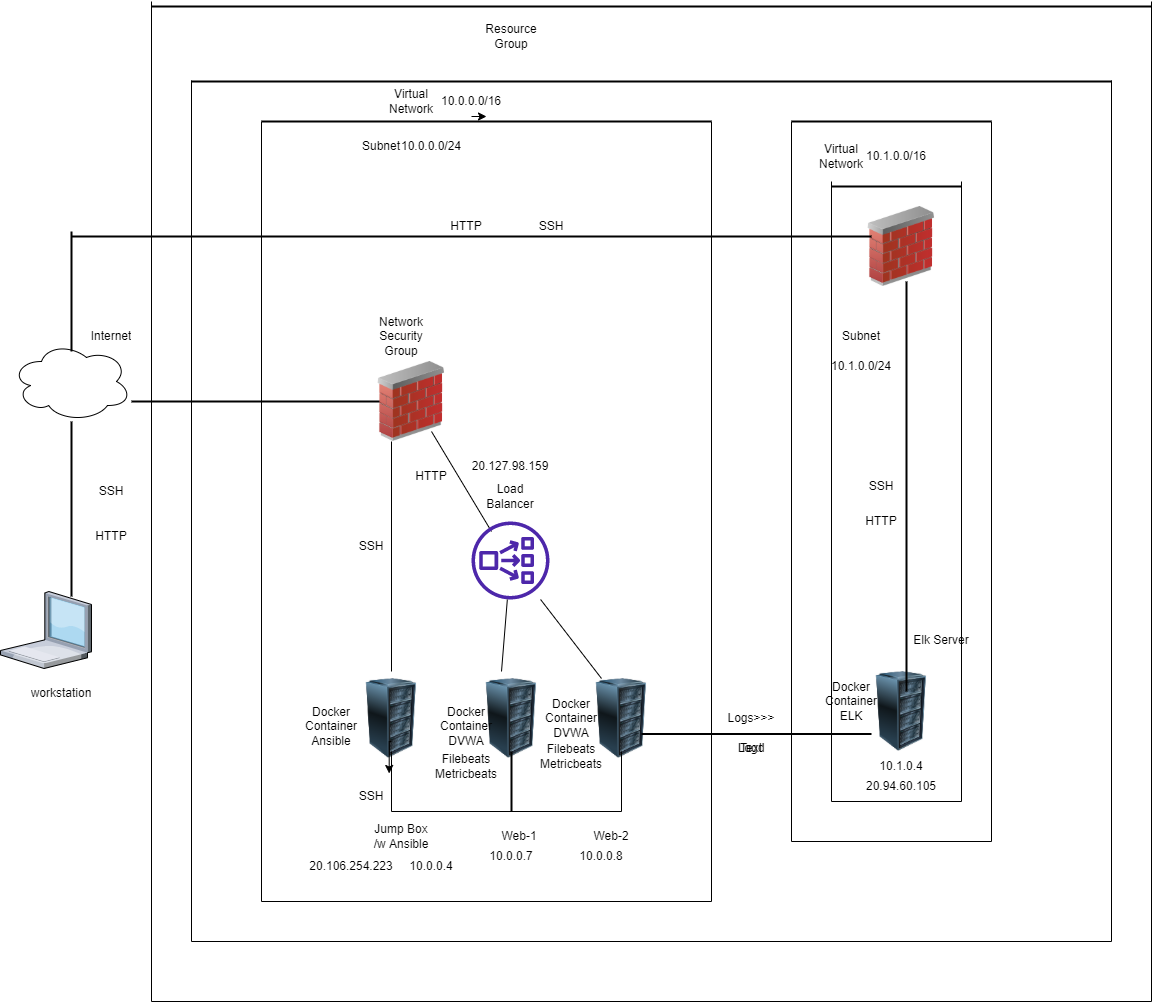

The diagram above was exported from draw.io. Its source (the exported page's mxGraphModel, read from the mxfile embedded in the PNG):
<mxGraphModel dx="2272" dy="1928" grid="1" gridSize="10" guides="1" tooltips="1" connect="1" arrows="1" fold="1" page="1" pageScale="1" pageWidth="850" pageHeight="1100" math="0" shadow="0">
  <root>
    <mxCell id="0" />
    <mxCell id="1" parent="0" />
    <mxCell id="kOWQc3fW0SxcHAQqLBLT-1" value="" style="verticalLabelPosition=bottom;sketch=0;aspect=fixed;html=1;verticalAlign=top;strokeColor=none;align=center;outlineConnect=0;shape=mxgraph.citrix.laptop_1;" vertex="1" parent="1">
      <mxGeometry x="-71" y="590" width="91" height="77" as="geometry" />
    </mxCell>
    <UserObject label="workstation" placeholders="1" name="Variable" id="kOWQc3fW0SxcHAQqLBLT-2">
      <mxCell style="text;html=1;strokeColor=none;fillColor=none;align=center;verticalAlign=middle;whiteSpace=wrap;overflow=hidden;" vertex="1" parent="1">
        <mxGeometry x="-50" y="682" width="80" height="20" as="geometry" />
      </mxCell>
    </UserObject>
    <mxCell id="kOWQc3fW0SxcHAQqLBLT-3" value="" style="line;strokeWidth=2;direction=south;html=1;" vertex="1" parent="1">
      <mxGeometry x="-5" y="420" width="10" height="175" as="geometry" />
    </mxCell>
    <mxCell id="kOWQc3fW0SxcHAQqLBLT-4" value="" style="ellipse;shape=cloud;whiteSpace=wrap;html=1;" vertex="1" parent="1">
      <mxGeometry x="-60" y="340" width="120" height="80" as="geometry" />
    </mxCell>
    <UserObject label="Internet" placeholders="1" name="Variable" id="kOWQc3fW0SxcHAQqLBLT-5">
      <mxCell style="text;html=1;strokeColor=none;fillColor=none;align=center;verticalAlign=middle;whiteSpace=wrap;overflow=hidden;" vertex="1" parent="1">
        <mxGeometry y="325" width="80" height="20" as="geometry" />
      </mxCell>
    </UserObject>
    <mxCell id="kOWQc3fW0SxcHAQqLBLT-6" value="" style="line;strokeWidth=2;html=1;" vertex="1" parent="1">
      <mxGeometry x="60" y="395" width="250" height="10" as="geometry" />
    </mxCell>
    <mxCell id="kOWQc3fW0SxcHAQqLBLT-7" value="" style="image;html=1;image=img/lib/clip_art/networking/Firewall_02_128x128.png" vertex="1" parent="1">
      <mxGeometry x="300" y="360" width="80" height="80" as="geometry" />
    </mxCell>
    <mxCell id="kOWQc3fW0SxcHAQqLBLT-9" value="Network Security Group" style="text;html=1;strokeColor=none;fillColor=none;align=center;verticalAlign=middle;whiteSpace=wrap;rounded=0;" vertex="1" parent="1">
      <mxGeometry x="300" y="320" width="60" height="30" as="geometry" />
    </mxCell>
    <mxCell id="kOWQc3fW0SxcHAQqLBLT-10" value="" style="endArrow=none;html=1;rounded=0;" edge="1" parent="1">
      <mxGeometry width="50" height="50" relative="1" as="geometry">
        <mxPoint x="420" y="530" as="sourcePoint" />
        <mxPoint x="360" y="430" as="targetPoint" />
      </mxGeometry>
    </mxCell>
    <mxCell id="kOWQc3fW0SxcHAQqLBLT-12" value="" style="sketch=0;outlineConnect=0;fontColor=#232F3E;gradientColor=none;fillColor=#4D27AA;strokeColor=none;dashed=0;verticalLabelPosition=bottom;verticalAlign=top;align=center;html=1;fontSize=12;fontStyle=0;aspect=fixed;pointerEvents=1;shape=mxgraph.aws4.network_load_balancer;" vertex="1" parent="1">
      <mxGeometry x="400" y="520" width="78" height="78" as="geometry" />
    </mxCell>
    <mxCell id="kOWQc3fW0SxcHAQqLBLT-13" value="Load Balancer" style="text;html=1;strokeColor=none;fillColor=none;align=center;verticalAlign=middle;whiteSpace=wrap;rounded=0;" vertex="1" parent="1">
      <mxGeometry x="409" y="480" width="60" height="30" as="geometry" />
    </mxCell>
    <mxCell id="kOWQc3fW0SxcHAQqLBLT-14" value="SSH" style="text;html=1;strokeColor=none;fillColor=none;align=center;verticalAlign=middle;whiteSpace=wrap;rounded=0;" vertex="1" parent="1">
      <mxGeometry x="10" y="475" width="60" height="30" as="geometry" />
    </mxCell>
    <mxCell id="kOWQc3fW0SxcHAQqLBLT-15" value="HTTP" style="text;html=1;strokeColor=none;fillColor=none;align=center;verticalAlign=middle;whiteSpace=wrap;rounded=0;" vertex="1" parent="1">
      <mxGeometry x="10" y="520" width="60" height="30" as="geometry" />
    </mxCell>
    <mxCell id="kOWQc3fW0SxcHAQqLBLT-16" value="HTTP" style="text;html=1;strokeColor=none;fillColor=none;align=center;verticalAlign=middle;whiteSpace=wrap;rounded=0;" vertex="1" parent="1">
      <mxGeometry x="330" y="460" width="60" height="30" as="geometry" />
    </mxCell>
    <mxCell id="kOWQc3fW0SxcHAQqLBLT-21" value="" style="image;html=1;image=img/lib/clip_art/computers/Server_Rack_128x128.png" vertex="1" parent="1">
      <mxGeometry x="280" y="677" width="80" height="80" as="geometry" />
    </mxCell>
    <mxCell id="kOWQc3fW0SxcHAQqLBLT-22" value="" style="endArrow=none;html=1;rounded=0;entryX=0.25;entryY=1;entryDx=0;entryDy=0;" edge="1" parent="1" target="kOWQc3fW0SxcHAQqLBLT-7">
      <mxGeometry width="50" height="50" relative="1" as="geometry">
        <mxPoint x="320" y="670" as="sourcePoint" />
        <mxPoint x="450" y="490" as="targetPoint" />
      </mxGeometry>
    </mxCell>
    <mxCell id="kOWQc3fW0SxcHAQqLBLT-23" value="SSH" style="text;html=1;strokeColor=none;fillColor=none;align=center;verticalAlign=middle;whiteSpace=wrap;rounded=0;" vertex="1" parent="1">
      <mxGeometry x="270" y="530" width="60" height="30" as="geometry" />
    </mxCell>
    <mxCell id="kOWQc3fW0SxcHAQqLBLT-24" value="Jump Box /w Ansible" style="text;html=1;strokeColor=none;fillColor=none;align=center;verticalAlign=middle;whiteSpace=wrap;rounded=0;" vertex="1" parent="1">
      <mxGeometry x="300" y="820" width="60" height="30" as="geometry" />
    </mxCell>
    <mxCell id="kOWQc3fW0SxcHAQqLBLT-26" value="" style="image;html=1;image=img/lib/clip_art/computers/Server_Rack_128x128.png" vertex="1" parent="1">
      <mxGeometry x="400" y="677" width="80" height="80" as="geometry" />
    </mxCell>
    <mxCell id="kOWQc3fW0SxcHAQqLBLT-27" value="" style="image;html=1;image=img/lib/clip_art/computers/Server_Rack_128x128.png" vertex="1" parent="1">
      <mxGeometry x="510" y="677" width="80" height="80" as="geometry" />
    </mxCell>
    <mxCell id="kOWQc3fW0SxcHAQqLBLT-30" style="edgeStyle=orthogonalEdgeStyle;rounded=0;orthogonalLoop=1;jettySize=auto;html=1;exitX=0.5;exitY=1;exitDx=0;exitDy=0;" edge="1" parent="1">
      <mxGeometry relative="1" as="geometry">
        <mxPoint x="448" y="820" as="sourcePoint" />
        <mxPoint x="448" y="820" as="targetPoint" />
      </mxGeometry>
    </mxCell>
    <mxCell id="kOWQc3fW0SxcHAQqLBLT-31" style="edgeStyle=orthogonalEdgeStyle;rounded=0;orthogonalLoop=1;jettySize=auto;html=1;exitX=0;exitY=0;exitDx=0;exitDy=0;entryX=-0.009;entryY=0.4;entryDx=0;entryDy=0;entryPerimeter=0;" edge="1" parent="1">
      <mxGeometry relative="1" as="geometry">
        <mxPoint x="320" y="740" as="sourcePoint" />
        <mxPoint x="317.6959999999999" y="772" as="targetPoint" />
      </mxGeometry>
    </mxCell>
    <mxCell id="kOWQc3fW0SxcHAQqLBLT-32" value="" style="shape=partialRectangle;whiteSpace=wrap;html=1;bottom=1;right=1;left=1;top=0;fillColor=none;routingCenterX=-0.5;" vertex="1" parent="1">
      <mxGeometry x="320" y="750" width="230" height="60" as="geometry" />
    </mxCell>
    <mxCell id="kOWQc3fW0SxcHAQqLBLT-33" value="" style="line;strokeWidth=2;direction=south;html=1;" vertex="1" parent="1">
      <mxGeometry x="435" y="750" width="10" height="60" as="geometry" />
    </mxCell>
    <mxCell id="kOWQc3fW0SxcHAQqLBLT-34" value="Web-1" style="text;html=1;strokeColor=none;fillColor=none;align=center;verticalAlign=middle;whiteSpace=wrap;rounded=0;" vertex="1" parent="1">
      <mxGeometry x="418" y="820" width="60" height="30" as="geometry" />
    </mxCell>
    <mxCell id="kOWQc3fW0SxcHAQqLBLT-35" value="Web-2" style="text;html=1;strokeColor=none;fillColor=none;align=center;verticalAlign=middle;whiteSpace=wrap;rounded=0;" vertex="1" parent="1">
      <mxGeometry x="510" y="820" width="60" height="30" as="geometry" />
    </mxCell>
    <mxCell id="kOWQc3fW0SxcHAQqLBLT-36" value="" style="image;html=1;image=img/lib/clip_art/computers/Server_Rack_128x128.png" vertex="1" parent="1">
      <mxGeometry x="790" y="670" width="80" height="80" as="geometry" />
    </mxCell>
    <mxCell id="kOWQc3fW0SxcHAQqLBLT-37" value="Elk Server" style="text;html=1;strokeColor=none;fillColor=none;align=center;verticalAlign=middle;whiteSpace=wrap;rounded=0;" vertex="1" parent="1">
      <mxGeometry x="840" y="623.5" width="60" height="30" as="geometry" />
    </mxCell>
    <mxCell id="kOWQc3fW0SxcHAQqLBLT-39" value="" style="image;html=1;image=img/lib/clip_art/networking/Firewall_02_128x128.png" vertex="1" parent="1">
      <mxGeometry x="790" y="205" width="80" height="80" as="geometry" />
    </mxCell>
    <mxCell id="kOWQc3fW0SxcHAQqLBLT-41" value="" style="line;strokeWidth=2;direction=south;html=1;" vertex="1" parent="1">
      <mxGeometry x="830" y="280" width="10" height="410" as="geometry" />
    </mxCell>
    <mxCell id="kOWQc3fW0SxcHAQqLBLT-45" value="" style="line;strokeWidth=2;html=1;" vertex="1" parent="1">
      <mxGeometry y="230" width="800" height="10" as="geometry" />
    </mxCell>
    <mxCell id="kOWQc3fW0SxcHAQqLBLT-46" value="" style="line;strokeWidth=2;direction=south;html=1;" vertex="1" parent="1">
      <mxGeometry x="-5" y="230" width="10" height="120" as="geometry" />
    </mxCell>
    <mxCell id="kOWQc3fW0SxcHAQqLBLT-47" value="HTTP" style="text;html=1;strokeColor=none;fillColor=none;align=center;verticalAlign=middle;whiteSpace=wrap;rounded=0;" vertex="1" parent="1">
      <mxGeometry x="365" y="210" width="60" height="30" as="geometry" />
    </mxCell>
    <mxCell id="kOWQc3fW0SxcHAQqLBLT-49" value="" style="endArrow=none;html=1;rounded=0;" edge="1" parent="1" target="kOWQc3fW0SxcHAQqLBLT-12">
      <mxGeometry width="50" height="50" relative="1" as="geometry">
        <mxPoint x="430" y="670" as="sourcePoint" />
        <mxPoint x="430" y="600" as="targetPoint" />
      </mxGeometry>
    </mxCell>
    <mxCell id="kOWQc3fW0SxcHAQqLBLT-50" value="" style="endArrow=none;html=1;rounded=0;exitX=0.25;exitY=0;exitDx=0;exitDy=0;" edge="1" parent="1" source="kOWQc3fW0SxcHAQqLBLT-27" target="kOWQc3fW0SxcHAQqLBLT-12">
      <mxGeometry width="50" height="50" relative="1" as="geometry">
        <mxPoint x="530" y="670" as="sourcePoint" />
        <mxPoint x="450" y="470" as="targetPoint" />
      </mxGeometry>
    </mxCell>
    <mxCell id="kOWQc3fW0SxcHAQqLBLT-64" value="" style="shape=partialRectangle;whiteSpace=wrap;html=1;bottom=1;right=1;left=1;top=0;fillColor=none;routingCenterX=-0.5;" vertex="1" parent="1">
      <mxGeometry x="190" y="120" width="450" height="780" as="geometry" />
    </mxCell>
    <mxCell id="kOWQc3fW0SxcHAQqLBLT-66" value="" style="line;strokeWidth=2;html=1;" vertex="1" parent="1">
      <mxGeometry x="190" y="10" width="450" height="220" as="geometry" />
    </mxCell>
    <mxCell id="kOWQc3fW0SxcHAQqLBLT-67" value="Resource Group" style="text;html=1;strokeColor=none;fillColor=none;align=center;verticalAlign=middle;whiteSpace=wrap;rounded=0;" vertex="1" parent="1">
      <mxGeometry x="410" y="20" width="60" height="30" as="geometry" />
    </mxCell>
    <mxCell id="kOWQc3fW0SxcHAQqLBLT-68" value="Subnet" style="text;html=1;strokeColor=none;fillColor=none;align=center;verticalAlign=middle;whiteSpace=wrap;rounded=0;" vertex="1" parent="1">
      <mxGeometry x="280" y="130" width="60" height="30" as="geometry" />
    </mxCell>
    <mxCell id="kOWQc3fW0SxcHAQqLBLT-69" value="" style="shape=partialRectangle;whiteSpace=wrap;html=1;bottom=1;right=1;left=1;top=0;fillColor=none;routingCenterX=-0.5;" vertex="1" parent="1">
      <mxGeometry x="720" y="120" width="200" height="720" as="geometry" />
    </mxCell>
    <mxCell id="kOWQc3fW0SxcHAQqLBLT-70" value="" style="line;strokeWidth=2;html=1;" vertex="1" parent="1">
      <mxGeometry x="720" y="115" width="200" height="10" as="geometry" />
    </mxCell>
    <mxCell id="kOWQc3fW0SxcHAQqLBLT-76" value="Virtual Network" style="text;html=1;strokeColor=none;fillColor=none;align=center;verticalAlign=middle;whiteSpace=wrap;rounded=0;" vertex="1" parent="1">
      <mxGeometry x="310" y="85" width="60" height="30" as="geometry" />
    </mxCell>
    <mxCell id="kOWQc3fW0SxcHAQqLBLT-77" value="10.0.0.0/16" style="text;html=1;strokeColor=none;fillColor=none;align=center;verticalAlign=middle;whiteSpace=wrap;rounded=0;" vertex="1" parent="1">
      <mxGeometry x="370" y="85" width="60" height="30" as="geometry" />
    </mxCell>
    <mxCell id="kOWQc3fW0SxcHAQqLBLT-78" style="edgeStyle=orthogonalEdgeStyle;rounded=0;orthogonalLoop=1;jettySize=auto;html=1;exitX=0.5;exitY=1;exitDx=0;exitDy=0;entryX=0.75;entryY=1;entryDx=0;entryDy=0;" edge="1" parent="1" source="kOWQc3fW0SxcHAQqLBLT-77" target="kOWQc3fW0SxcHAQqLBLT-77">
      <mxGeometry relative="1" as="geometry" />
    </mxCell>
    <mxCell id="kOWQc3fW0SxcHAQqLBLT-79" value="10.0.0.0/24" style="text;html=1;strokeColor=none;fillColor=none;align=center;verticalAlign=middle;whiteSpace=wrap;rounded=0;" vertex="1" parent="1">
      <mxGeometry x="330" y="130" width="60" height="30" as="geometry" />
    </mxCell>
    <mxCell id="kOWQc3fW0SxcHAQqLBLT-82" value="" style="shape=partialRectangle;whiteSpace=wrap;html=1;bottom=1;right=1;left=1;top=0;fillColor=none;routingCenterX=-0.5;" vertex="1" parent="1">
      <mxGeometry x="760" y="180" width="130" height="620" as="geometry" />
    </mxCell>
    <mxCell id="kOWQc3fW0SxcHAQqLBLT-83" value="" style="line;strokeWidth=2;html=1;" vertex="1" parent="1">
      <mxGeometry x="760" y="180" width="130" height="10" as="geometry" />
    </mxCell>
    <mxCell id="kOWQc3fW0SxcHAQqLBLT-96" value="Virtual Network" style="text;html=1;strokeColor=none;fillColor=none;align=center;verticalAlign=middle;whiteSpace=wrap;rounded=0;" vertex="1" parent="1">
      <mxGeometry x="740" y="140" width="60" height="30" as="geometry" />
    </mxCell>
    <mxCell id="kOWQc3fW0SxcHAQqLBLT-98" value="10.1.0.0/16" style="text;html=1;strokeColor=none;fillColor=none;align=center;verticalAlign=middle;whiteSpace=wrap;rounded=0;" vertex="1" parent="1">
      <mxGeometry x="795" y="140" width="60" height="30" as="geometry" />
    </mxCell>
    <mxCell id="kOWQc3fW0SxcHAQqLBLT-99" value="Subnet" style="text;html=1;strokeColor=none;fillColor=none;align=center;verticalAlign=middle;whiteSpace=wrap;rounded=0;" vertex="1" parent="1">
      <mxGeometry x="760" y="320" width="60" height="30" as="geometry" />
    </mxCell>
    <mxCell id="kOWQc3fW0SxcHAQqLBLT-100" value="10.1.0.0/24" style="text;html=1;strokeColor=none;fillColor=none;align=center;verticalAlign=middle;whiteSpace=wrap;rounded=0;" vertex="1" parent="1">
      <mxGeometry x="760" y="350" width="60" height="30" as="geometry" />
    </mxCell>
    <mxCell id="kOWQc3fW0SxcHAQqLBLT-101" value="Docker Container Ansible" style="text;html=1;strokeColor=none;fillColor=none;align=center;verticalAlign=middle;whiteSpace=wrap;rounded=0;" vertex="1" parent="1">
      <mxGeometry x="230" y="710" width="60" height="30" as="geometry" />
    </mxCell>
    <mxCell id="kOWQc3fW0SxcHAQqLBLT-102" value="Docker Container DVWA" style="text;html=1;strokeColor=none;fillColor=none;align=center;verticalAlign=middle;whiteSpace=wrap;rounded=0;" vertex="1" parent="1">
      <mxGeometry x="365" y="710" width="60" height="30" as="geometry" />
    </mxCell>
    <mxCell id="kOWQc3fW0SxcHAQqLBLT-103" value="Docker Container DVWA" style="text;html=1;strokeColor=none;fillColor=none;align=center;verticalAlign=middle;whiteSpace=wrap;rounded=0;" vertex="1" parent="1">
      <mxGeometry x="470" y="702" width="60" height="30" as="geometry" />
    </mxCell>
    <mxCell id="kOWQc3fW0SxcHAQqLBLT-104" value="Docker Container ELK" style="text;html=1;strokeColor=none;fillColor=none;align=center;verticalAlign=middle;whiteSpace=wrap;rounded=0;" vertex="1" parent="1">
      <mxGeometry x="750" y="685" width="60" height="30" as="geometry" />
    </mxCell>
    <mxCell id="kOWQc3fW0SxcHAQqLBLT-106" value="20.106.254.223" style="text;html=1;strokeColor=none;fillColor=none;align=center;verticalAlign=middle;whiteSpace=wrap;rounded=0;" vertex="1" parent="1">
      <mxGeometry x="250" y="850" width="60" height="30" as="geometry" />
    </mxCell>
    <mxCell id="kOWQc3fW0SxcHAQqLBLT-107" value="10.0.0.4" style="text;html=1;strokeColor=none;fillColor=none;align=center;verticalAlign=middle;whiteSpace=wrap;rounded=0;" vertex="1" parent="1">
      <mxGeometry x="330" y="850" width="60" height="30" as="geometry" />
    </mxCell>
    <mxCell id="kOWQc3fW0SxcHAQqLBLT-108" value="10.0.0.7" style="text;html=1;strokeColor=none;fillColor=none;align=center;verticalAlign=middle;whiteSpace=wrap;rounded=0;" vertex="1" parent="1">
      <mxGeometry x="410" y="840" width="60" height="30" as="geometry" />
    </mxCell>
    <mxCell id="kOWQc3fW0SxcHAQqLBLT-109" value="10.0.0.8" style="text;html=1;strokeColor=none;fillColor=none;align=center;verticalAlign=middle;whiteSpace=wrap;rounded=0;" vertex="1" parent="1">
      <mxGeometry x="500" y="840" width="60" height="30" as="geometry" />
    </mxCell>
    <mxCell id="kOWQc3fW0SxcHAQqLBLT-110" value="20.127.98.159" style="text;html=1;strokeColor=none;fillColor=none;align=center;verticalAlign=middle;whiteSpace=wrap;rounded=0;" vertex="1" parent="1">
      <mxGeometry x="409" y="450" width="60" height="30" as="geometry" />
    </mxCell>
    <mxCell id="kOWQc3fW0SxcHAQqLBLT-111" value="SSH" style="text;html=1;strokeColor=none;fillColor=none;align=center;verticalAlign=middle;whiteSpace=wrap;rounded=0;" vertex="1" parent="1">
      <mxGeometry x="450" y="210" width="60" height="30" as="geometry" />
    </mxCell>
    <mxCell id="kOWQc3fW0SxcHAQqLBLT-113" value="SSH" style="text;html=1;strokeColor=none;fillColor=none;align=center;verticalAlign=middle;whiteSpace=wrap;rounded=0;" vertex="1" parent="1">
      <mxGeometry x="780" y="470" width="60" height="30" as="geometry" />
    </mxCell>
    <mxCell id="kOWQc3fW0SxcHAQqLBLT-115" value="HTTP" style="text;html=1;strokeColor=none;fillColor=none;align=center;verticalAlign=middle;whiteSpace=wrap;rounded=0;" vertex="1" parent="1">
      <mxGeometry x="780" y="505" width="60" height="30" as="geometry" />
    </mxCell>
    <mxCell id="kOWQc3fW0SxcHAQqLBLT-119" value="Text" style="text;html=1;strokeColor=none;fillColor=none;align=center;verticalAlign=middle;whiteSpace=wrap;rounded=0;movable=0;resizable=0;rotatable=0;deletable=0;editable=0;connectable=0;" vertex="1" parent="1">
      <mxGeometry x="650" y="732" width="60" height="30" as="geometry" />
    </mxCell>
    <mxCell id="kOWQc3fW0SxcHAQqLBLT-120" value="Logd" style="text;html=1;strokeColor=none;fillColor=none;align=center;verticalAlign=middle;whiteSpace=wrap;rounded=0;" vertex="1" parent="1">
      <mxGeometry x="650" y="732" width="60" height="30" as="geometry" />
    </mxCell>
    <mxCell id="kOWQc3fW0SxcHAQqLBLT-121" value="" style="line;strokeWidth=2;html=1;" vertex="1" parent="1">
      <mxGeometry x="570" y="715" width="230" height="35" as="geometry" />
    </mxCell>
    <mxCell id="kOWQc3fW0SxcHAQqLBLT-123" value="Filebeats Metricbeats" style="text;html=1;strokeColor=none;fillColor=none;align=center;verticalAlign=middle;whiteSpace=wrap;rounded=0;" vertex="1" parent="1">
      <mxGeometry x="365" y="750" width="60" height="30" as="geometry" />
    </mxCell>
    <mxCell id="kOWQc3fW0SxcHAQqLBLT-124" value="Filebeats Metricbeats" style="text;html=1;strokeColor=none;fillColor=none;align=center;verticalAlign=middle;whiteSpace=wrap;rounded=0;" vertex="1" parent="1">
      <mxGeometry x="470" y="740" width="60" height="30" as="geometry" />
    </mxCell>
    <mxCell id="kOWQc3fW0SxcHAQqLBLT-125" value="Logs&amp;gt;&amp;gt;&amp;gt;" style="text;html=1;strokeColor=none;fillColor=none;align=center;verticalAlign=middle;whiteSpace=wrap;rounded=0;" vertex="1" parent="1">
      <mxGeometry x="650" y="702" width="60" height="30" as="geometry" />
    </mxCell>
    <mxCell id="kOWQc3fW0SxcHAQqLBLT-126" value="" style="shape=partialRectangle;whiteSpace=wrap;html=1;bottom=1;right=1;left=1;top=0;fillColor=none;routingCenterX=-0.5;" vertex="1" parent="1">
      <mxGeometry x="120" y="79" width="920" height="861" as="geometry" />
    </mxCell>
    <mxCell id="kOWQc3fW0SxcHAQqLBLT-127" value="" style="line;strokeWidth=2;html=1;" vertex="1" parent="1">
      <mxGeometry x="120" y="75" width="920" height="10" as="geometry" />
    </mxCell>
    <mxCell id="kOWQc3fW0SxcHAQqLBLT-128" value="" style="shape=partialRectangle;whiteSpace=wrap;html=1;bottom=1;right=1;left=1;top=0;fillColor=none;routingCenterX=-0.5;" vertex="1" parent="1">
      <mxGeometry x="80" width="1000" height="1000" as="geometry" />
    </mxCell>
    <mxCell id="kOWQc3fW0SxcHAQqLBLT-129" value="" style="line;strokeWidth=2;html=1;" vertex="1" parent="1">
      <mxGeometry x="80" width="1000" height="10" as="geometry" />
    </mxCell>
    <mxCell id="kOWQc3fW0SxcHAQqLBLT-130" value="10.1.0.4" style="text;html=1;strokeColor=none;fillColor=none;align=center;verticalAlign=middle;whiteSpace=wrap;rounded=0;" vertex="1" parent="1">
      <mxGeometry x="800" y="750" width="60" height="30" as="geometry" />
    </mxCell>
    <mxCell id="kOWQc3fW0SxcHAQqLBLT-131" value="20.94.60.105" style="text;html=1;strokeColor=none;fillColor=none;align=center;verticalAlign=middle;whiteSpace=wrap;rounded=0;" vertex="1" parent="1">
      <mxGeometry x="800" y="770" width="60" height="30" as="geometry" />
    </mxCell>
    <mxCell id="kOWQc3fW0SxcHAQqLBLT-132" value="SSH" style="text;html=1;strokeColor=none;fillColor=none;align=center;verticalAlign=middle;whiteSpace=wrap;rounded=0;" vertex="1" parent="1">
      <mxGeometry x="270" y="780" width="60" height="30" as="geometry" />
    </mxCell>
  </root>
</mxGraphModel>